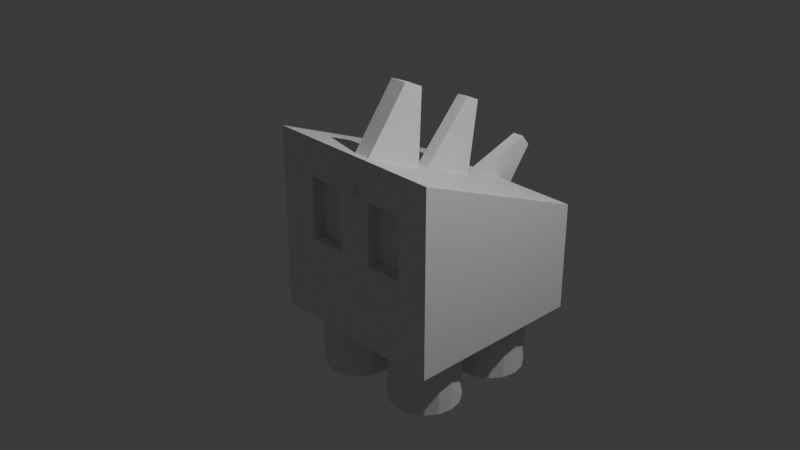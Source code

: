# Source: spikey_03.blend  (saved by Blender 4.2.67; exported with 4.5.12 LTS)
import bpy
from mathutils import Matrix  # noqa: F401  (used for matrix-valued properties, if any)

bpy.ops.wm.read_factory_settings(use_empty=True)
scene = bpy.context.scene
scene.name = 'Scene'

# ---- collections
col_collection = bpy.data.collections.new('Collection'); scene.collection.children.link(col_collection)

# ---- materials (node trees are filled in below, after node groups)
mat_material = bpy.data.materials.new('Material')
mat_material.alpha_threshold = 0.0
mat_material.roughness = 0.5
mat_material.line_color = (0.0, 0.0, 0.0, 1.0)

# ---- material node trees
mat_material.use_nodes = True; mat_material.node_tree.nodes.clear()
_N = mat_material.node_tree.nodes; _L = mat_material.node_tree.links
n0 = _N.new('ShaderNodeOutputMaterial'); n0.name = 'Material Output'; n0.location = (300, 300)
n1 = _N.new('ShaderNodeBsdfPrincipled'); n1.name = 'Principled BSDF'; n1.location = (10, 300)
n1.inputs[3].default_value = 1.45
_L.new(n1.outputs[0], n0.inputs[0])
n0.is_active_output = True

# ---- world
world_world = bpy.data.worlds.new('World'); scene.world = world_world
world_world.use_nodes = True; world_world.node_tree.nodes.clear()
_N = world_world.node_tree.nodes; _L = world_world.node_tree.links
n0 = _N.new('ShaderNodeOutputWorld'); n0.name = 'World Output'; n0.location = (300, 300)
n1 = _N.new('ShaderNodeBackground'); n1.name = 'Background'; n1.location = (10, 300)
n1.inputs[0].default_value = (0.05088, 0.05088, 0.05088, 1.0)
_L.new(n1.outputs[0], n0.inputs[0])
n0.is_active_output = True
world_world.color = (0.05088, 0.05088, 0.05088)
world_world.sun_shadow_jitter_overblur = 0.0

# ---- cameras
cam_camera = bpy.data.cameras.new('Camera')
cam_camera.clip_end = 100.0
cam_camera.ortho_scale = 7.314

# ---- lights
light_light = bpy.data.lights.new('Light', 'POINT')
light_light.energy = 1000.0
light_light.shadow_soft_size = 0.1

# ---- meshes
me_cube = bpy.data.meshes.new('Cube')
me_cube.from_pydata([(1.0, 1.0, 1.0), (1.0, 1.0, -1.0), (1.0, -1.0, 1.0), (1.0, -1.0, -1.0), (-1.0, 1.0, 0.1824), (-1.0, 1.0, -1.0), (-1.0, -1.0, 0.1824), (-1.0, -1.0, -1.0), (-1.0, 0.6374, -1.0), (-1.0, 0.2374, -1.0), (-1.0, -0.1626, -1.0), (-1.0, -0.5626, -1.0), (1.0, 0.6374, 1.0), (1.0, 0.2374, 1.0), (1.0, -0.1626, 1.0), (1.0, -0.5626, 1.0), (-1.0, -0.5626, 0.1824), (-1.0, -0.1626, 0.1824), (-1.0, 0.2374, 0.1824), (-1.0, 0.6374, 0.1824), (1.0, -0.5626, -1.0), (1.0, -0.1626, -1.0), (1.0, 0.2374, -1.0), (1.0, 0.6374, -1.0), (1.0, 1.0, 0.5879), (1.0, 1.0, -0.07878), (-1.0, -1.0, -0.385), (-1.0, -1.0, -0.2297), (1.0, -1.0, 0.5879), (1.0, -1.0, -0.07878), (-1.0, 1.0, -0.2297), (-1.0, 1.0, -0.385), (1.0, 0.6374, 0.5879), (1.0, 0.6374, -0.07878), (1.0, 0.2374, 0.5879), (1.0, 0.2374, -0.07878), (1.0, -0.1626, 0.5879), (1.0, -0.1626, -0.07878), (1.0, -0.5626, 0.5879), (1.0, -0.5626, -0.07878), (-1.0, -0.5626, -0.2297), (-1.0, -0.5626, -0.385), (-1.0, -0.1626, -0.2297), (-1.0, -0.1626, -0.385), (-1.0, 0.2374, -0.2297), (-1.0, 0.2374, -0.385), (-1.0, 0.6374, -0.2297), (-1.0, 0.6374, -0.385), (0.8819, 0.6374, 0.5879), (0.8819, 0.6374, -0.07878), (0.8819, 0.2374, 0.5879), (0.8819, 0.2374, -0.07878), (0.8819, -0.1626, 0.5879), (0.8819, -0.1626, -0.07878), (0.8819, -0.5626, 0.5879), (0.8819, -0.5626, -0.07878)], [], [(15, 16, 6, 2), (28, 2, 6, 27), (46, 19, 4, 30), (11, 20, 3, 7), (38, 15, 2, 28), (30, 4, 0, 24), (24, 0, 12, 32), (32, 12, 13, 34), (34, 13, 14, 36), (36, 14, 15, 38), (5, 1, 23, 8), (8, 23, 22, 9), (9, 22, 21, 10), (10, 21, 20, 11), (27, 6, 16, 40), (40, 16, 17, 42), (42, 17, 18, 44), (44, 18, 19, 46), (0, 4, 19, 12), (12, 19, 18, 13), (13, 18, 17, 14), (14, 17, 16, 15), (9, 45, 47, 8), (45, 44, 46, 47), (10, 43, 45, 9), (43, 42, 44, 45), (11, 41, 43, 10), (41, 40, 42, 43), (7, 26, 41, 11), (26, 27, 40, 41), (21, 37, 39, 20), (39, 37, 53, 55), (22, 35, 37, 21), (35, 34, 36, 37), (23, 33, 35, 22), (35, 33, 49, 51), (1, 25, 33, 23), (25, 24, 32, 33), (5, 31, 25, 1), (31, 30, 24, 25), (20, 39, 29, 3), (39, 38, 28, 29), (8, 47, 31, 5), (47, 46, 30, 31), (3, 29, 26, 7), (29, 28, 27, 26), (53, 52, 54, 55), (49, 48, 50, 51), (32, 34, 50, 48), (38, 39, 55, 54), (37, 36, 52, 53), (36, 38, 54, 52), (34, 35, 51, 50), (33, 32, 48, 49)])
_uv = me_cube.uv_layers.new(name='UVMap')
_uv.uv.foreach_set('vector', [0.625, 0.6953, 0.875, 0.6953, 0.875, 0.75, 0.625, 0.75, 0.5735, 0.75, 0.625, 0.75, 0.625, 1.0, 0.5735, 1.0, 0.5735, 0.2047, 0.625, 0.2047, 0.625, 0.25, 0.5735, 0.25, 0.125, 0.6953, 0.375, 0.6953, 0.375, 0.75, 0.125, 0.75, 0.5735, 0.6953, 0.625, 0.6953, 0.625, 0.75, 0.5735, 0.75, 0.5735, 0.25, 0.625, 0.25, 0.625, 0.5, 0.5735, 0.5, 0.5735, 0.5, 0.625, 0.5, 0.625, 0.5453, 0.5735, 0.5453, 0.5735, 0.5453, 0.625, 0.5453, 0.625, 0.5953, 0.5735, 0.5953, 0.5735, 0.5953, 0.625, 0.5953, 0.625, 0.6453, 0.5735, 0.6453, 0.5735, 0.6453, 0.625, 0.6453, 0.625, 0.6953, 0.5735, 0.6953, 0.125, 0.5, 0.375, 0.5, 0.375, 0.5453, 0.125, 0.5453, 0.125, 0.5453, 0.375, 0.5453, 0.375, 0.5953, 0.125, 0.5953, 0.125, 0.5953, 0.375, 0.5953, 0.375, 0.6453, 0.125, 0.6453, 0.125, 0.6453, 0.375, 0.6453, 0.375, 0.6953, 0.125, 0.6953, 0.5735, 0.0, 0.625, 0.0, 0.625, 0.05468, 0.5735, 0.05468, 0.5735, 0.05468, 0.625, 0.05468, 0.625, 0.1047, 0.5735, 0.1047, 0.5735, 0.1047, 0.625, 0.1047, 0.625, 0.1547, 0.5735, 0.1547, 0.5735, 0.1547, 0.625, 0.1547, 0.625, 0.2047, 0.5735, 0.2047, 0.625, 0.5, 0.875, 0.5, 0.875, 0.5453, 0.625, 0.5453, 0.625, 0.5453, 0.875, 0.5453, 0.875, 0.5953, 0.625, 0.5953, 0.625, 0.5953, 0.875, 0.5953, 0.875, 0.6453, 0.625, 0.6453, 0.625, 0.6453, 0.875, 0.6453, 0.875, 0.6953, 0.625, 0.6953, 0.375, 0.1547, 0.4902, 0.1547, 0.4902, 0.2047, 0.375, 0.2047, 0.4902, 0.1547, 0.5735, 0.1547, 0.5735, 0.2047, 0.4902, 0.2047, 0.375, 0.1047, 0.4902, 0.1047, 0.4902, 0.1547, 0.375, 0.1547, 0.4902, 0.1047, 0.5735, 0.1047, 0.5735, 0.1547, 0.4902, 0.1547, 0.375, 0.05468, 0.4902, 0.05468, 0.4902, 0.1047, 0.375, 0.1047, 0.4902, 0.05468, 0.5735, 0.05468, 0.5735, 0.1047, 0.4902, 0.1047, 0.375, 0.0, 0.4902, 0.0, 0.4902, 0.05468, 0.375, 0.05468, 0.4902, 0.0, 0.5735, 0.0, 0.5735, 0.05468, 0.4902, 0.05468, 0.375, 0.6453, 0.4902, 0.6453, 0.4902, 0.6953, 0.375, 0.6953, 0.4902, 0.6953, 0.4902, 0.6453, 0.4902, 0.6453, 0.4902, 0.6953, 0.375, 0.5953, 0.4902, 0.5953, 0.4902, 0.6453, 0.375, 0.6453, 0.4902, 0.5953, 0.5735, 0.5953, 0.5735, 0.6453, 0.4902, 0.6453, 0.375, 0.5453, 0.4902, 0.5453, 0.4902, 0.5953, 0.375, 0.5953, 0.4902, 0.5953, 0.4902, 0.5453, 0.4902, 0.5453, 0.4902, 0.5953, 0.375, 0.5, 0.4902, 0.5, 0.4902, 0.5453, 0.375, 0.5453, 0.4902, 0.5, 0.5735, 0.5, 0.5735, 0.5453, 0.4902, 0.5453, 0.375, 0.25, 0.4902, 0.25, 0.4902, 0.5, 0.375, 0.5, 0.4902, 0.25, 0.5735, 0.25, 0.5735, 0.5, 0.4902, 0.5, 0.375, 0.6953, 0.4902, 0.6953, 0.4902, 0.75, 0.375, 0.75, 0.4902, 0.6953, 0.5735, 0.6953, 0.5735, 0.75, 0.4902, 0.75, 0.375, 0.2047, 0.4902, 0.2047, 0.4902, 0.25, 0.375, 0.25, 0.4902, 0.2047, 0.5735, 0.2047, 0.5735, 0.25, 0.4902, 0.25, 0.375, 0.75, 0.4902, 0.75, 0.4902, 1.0, 0.375, 1.0, 0.4902, 0.75, 0.5735, 0.75, 0.5735, 1.0, 0.4902, 1.0, 0.4902, 0.6453, 0.5735, 0.6453, 0.5735, 0.6953, 0.4902, 0.6953, 0.4902, 0.5453, 0.5735, 0.5453, 0.5735, 0.5953, 0.4902, 0.5953, 0.5735, 0.5453, 0.5735, 0.5953, 0.5735, 0.5953, 0.5735, 0.5453, 0.5735, 0.6953, 0.4902, 0.6953, 0.4902, 0.6953, 0.5735, 0.6953, 0.4902, 0.6453, 0.5735, 0.6453, 0.5735, 0.6453, 0.4902, 0.6453, 0.5735, 0.6453, 0.5735, 0.6953, 0.5735, 0.6953, 0.5735, 0.6453, 0.5735, 0.5953, 0.4902, 0.5953, 0.4902, 0.5953, 0.5735, 0.5953, 0.4902, 0.5453, 0.5735, 0.5453, 0.5735, 0.5453, 0.4902, 0.5453])
me_cube.materials.append(mat_material)
me_cube.use_mirror_vertex_groups = False
me_cube.update()
me_cube_002 = bpy.data.meshes.new('Cube.002')
me_cube_002.from_pydata([(-1.0, -1.0, -1.0), (-0.1007, -1.0, 1.0), (-1.0, 1.0, -1.0), (-0.1007, 1.0, 1.0), (1.0, -1.0, -1.0), (0.3929, -1.0, 1.0), (1.0, 1.0, -1.0), (0.3929, 1.0, 1.0)], [], [(0, 1, 3, 2), (2, 3, 7, 6), (6, 7, 5, 4), (4, 5, 1, 0), (2, 6, 4, 0), (7, 3, 1, 5)])
_uv = me_cube_002.uv_layers.new(name='UVMap')
_uv.uv.foreach_set('vector', [0.375, 0.0, 0.625, 0.0, 0.625, 0.25, 0.375, 0.25, 0.375, 0.25, 0.625, 0.25, 0.625, 0.5, 0.375, 0.5, 0.375, 0.5, 0.625, 0.5, 0.625, 0.75, 0.375, 0.75, 0.375, 0.75, 0.625, 0.75, 0.625, 1.0, 0.375, 1.0, 0.125, 0.5, 0.375, 0.5, 0.375, 0.75, 0.125, 0.75, 0.625, 0.5, 0.875, 0.5, 0.875, 0.75, 0.625, 0.75])
me_cube_002.update()
me_cube_003 = bpy.data.meshes.new('Cube.003')
me_cube_003.from_pydata([(-1.0, -1.0, -1.0), (-0.3697, -1.0, 1.0), (-1.0, 1.0, -1.0), (-0.3697, 1.0, 1.0), (1.0, -1.0, -1.0), (0.1238, -1.0, 1.0), (1.0, 1.0, -1.0), (0.1238, 1.0, 1.0)], [], [(0, 1, 3, 2), (2, 3, 7, 6), (6, 7, 5, 4), (4, 5, 1, 0), (2, 6, 4, 0), (7, 3, 1, 5)])
_uv = me_cube_003.uv_layers.new(name='UVMap')
_uv.uv.foreach_set('vector', [0.375, 0.0, 0.625, 0.0, 0.625, 0.25, 0.375, 0.25, 0.375, 0.25, 0.625, 0.25, 0.625, 0.5, 0.375, 0.5, 0.375, 0.5, 0.625, 0.5, 0.625, 0.75, 0.375, 0.75, 0.375, 0.75, 0.625, 0.75, 0.625, 1.0, 0.375, 1.0, 0.125, 0.5, 0.375, 0.5, 0.375, 0.75, 0.125, 0.75, 0.625, 0.5, 0.875, 0.5, 0.875, 0.75, 0.625, 0.75])
me_cube_003.update()
me_cube_004 = bpy.data.meshes.new('Cube.004')
me_cube_004.from_pydata([(-1.0, -1.0, -1.0), (-0.3697, -1.0, 1.0), (-1.0, 1.0, -1.0), (-0.3697, 1.0, 1.0), (1.0, -1.0, -1.0), (0.1238, -1.0, 1.0), (1.0, 1.0, -1.0), (0.1238, 1.0, 1.0)], [], [(0, 1, 3, 2), (2, 3, 7, 6), (6, 7, 5, 4), (4, 5, 1, 0), (2, 6, 4, 0), (7, 3, 1, 5)])
_uv = me_cube_004.uv_layers.new(name='UVMap')
_uv.uv.foreach_set('vector', [0.375, 0.0, 0.625, 0.0, 0.625, 0.25, 0.375, 0.25, 0.375, 0.25, 0.625, 0.25, 0.625, 0.5, 0.375, 0.5, 0.375, 0.5, 0.625, 0.5, 0.625, 0.75, 0.375, 0.75, 0.375, 0.75, 0.625, 0.75, 0.625, 1.0, 0.375, 1.0, 0.125, 0.5, 0.375, 0.5, 0.375, 0.75, 0.125, 0.75, 0.625, 0.5, 0.875, 0.5, 0.875, 0.75, 0.625, 0.75])
me_cube_004.update()
me_cube_005 = bpy.data.meshes.new('Cube.005')
me_cube_005.from_pydata([(-1.0, -1.0, -1.0), (-0.3697, -1.0, 1.0), (-1.0, 1.0, -1.0), (-0.3697, 1.0, 1.0), (1.0, -1.0, -1.0), (0.1238, -1.0, 1.0), (1.0, 1.0, -1.0), (0.1238, 1.0, 1.0)], [], [(0, 1, 3, 2), (2, 3, 7, 6), (6, 7, 5, 4), (4, 5, 1, 0), (2, 6, 4, 0), (7, 3, 1, 5)])
_uv = me_cube_005.uv_layers.new(name='UVMap')
_uv.uv.foreach_set('vector', [0.375, 0.0, 0.625, 0.0, 0.625, 0.25, 0.375, 0.25, 0.375, 0.25, 0.625, 0.25, 0.625, 0.5, 0.375, 0.5, 0.375, 0.5, 0.625, 0.5, 0.625, 0.75, 0.375, 0.75, 0.375, 0.75, 0.625, 0.75, 0.625, 1.0, 0.375, 1.0, 0.125, 0.5, 0.375, 0.5, 0.375, 0.75, 0.125, 0.75, 0.625, 0.5, 0.875, 0.5, 0.875, 0.75, 0.625, 0.75])
me_cube_005.update()
me_cylinder_001 = bpy.data.meshes.new('Cylinder.001')
me_cylinder_001.from_pydata([(0.0, 1.0, -1.0), (0.0, 1.0, 1.0), (0.3827, 0.9239, -1.0), (0.3827, 0.9239, 1.0), (0.7071, 0.7071, -1.0), (0.7071, 0.7071, 1.0), (0.9239, 0.3827, -1.0), (0.9239, 0.3827, 1.0), (1.0, 0.0, -1.0), (1.0, 0.0, 1.0), (0.9239, -0.3827, -1.0), (0.9239, -0.3827, 1.0), (0.7071, -0.7071, -1.0), (0.7071, -0.7071, 1.0), (0.3827, -0.9239, -1.0), (0.3827, -0.9239, 1.0), (0.0, -1.0, -1.0), (0.0, -1.0, 1.0), (-0.3827, -0.9239, -1.0), (-0.3827, -0.9239, 1.0), (-0.7071, -0.7071, -1.0), (-0.7071, -0.7071, 1.0), (-0.9239, -0.3827, -1.0), (-0.9239, -0.3827, 1.0), (-1.0, 0.0, -1.0), (-1.0, 0.0, 1.0), (-0.9239, 0.3827, -1.0), (-0.9239, 0.3827, 1.0), (-0.7071, 0.7071, -1.0), (-0.7071, 0.7071, 1.0), (-0.3827, 0.9239, -1.0), (-0.3827, 0.9239, 1.0)], [], [(0, 1, 3, 2), (2, 3, 5, 4), (4, 5, 7, 6), (6, 7, 9, 8), (8, 9, 11, 10), (10, 11, 13, 12), (12, 13, 15, 14), (14, 15, 17, 16), (16, 17, 19, 18), (18, 19, 21, 20), (20, 21, 23, 22), (22, 23, 25, 24), (24, 25, 27, 26), (26, 27, 29, 28), (3, 1, 31, 29, 27, 25, 23, 21, 19, 17, 15, 13, 11, 9, 7, 5), (28, 29, 31, 30), (30, 31, 1, 0), (0, 2, 4, 6, 8, 10, 12, 14, 16, 18, 20, 22, 24, 26, 28, 30)])
_uv = me_cylinder_001.uv_layers.new(name='UVMap')
_uv.uv.foreach_set('vector', [1.0, 0.5, 1.0, 1.0, 0.9375, 1.0, 0.9375, 0.5, 0.9375, 0.5, 0.9375, 1.0, 0.875, 1.0, 0.875, 0.5, 0.875, 0.5, 0.875, 1.0, 0.8125, 1.0, 0.8125, 0.5, 0.8125, 0.5, 0.8125, 1.0, 0.75, 1.0, 0.75, 0.5, 0.75, 0.5, 0.75, 1.0, 0.6875, 1.0, 0.6875, 0.5, 0.6875, 0.5, 0.6875, 1.0, 0.625, 1.0, 0.625, 0.5, 0.625, 0.5, 0.625, 1.0, 0.5625, 1.0, 0.5625, 0.5, 0.5625, 0.5, 0.5625, 1.0, 0.5, 1.0, 0.5, 0.5, 0.5, 0.5, 0.5, 1.0, 0.4375, 1.0, 0.4375, 0.5, 0.4375, 0.5, 0.4375, 1.0, 0.375, 1.0, 0.375, 0.5, 0.375, 0.5, 0.375, 1.0, 0.3125, 1.0, 0.3125, 0.5, 0.3125, 0.5, 0.3125, 1.0, 0.25, 1.0, 0.25, 0.5, 0.25, 0.5, 0.25, 1.0, 0.1875, 1.0, 0.1875, 0.5, 0.1875, 0.5, 0.1875, 1.0, 0.125, 1.0, 0.125, 0.5, 0.3418, 0.4717, 0.25, 0.49, 0.1582, 0.4717, 0.08029, 0.4197, 0.02827, 0.3418, 0.01, 0.25, 0.02827, 0.1582, 0.08029, 0.08029, 0.1582, 0.02827, 0.25, 0.01, 0.3418, 0.02827, 0.4197, 0.08029, 0.4717, 0.1582, 0.49, 0.25, 0.4717, 0.3418, 0.4197, 0.4197, 0.125, 0.5, 0.125, 1.0, 0.0625, 1.0, 0.0625, 0.5, 0.0625, 0.5, 0.0625, 1.0, 0.0, 1.0, 0.0, 0.5, 0.75, 0.49, 0.8418, 0.4717, 0.9197, 0.4197, 0.9717, 0.3418, 0.99, 0.25, 0.9717, 0.1582, 0.9197, 0.08029, 0.8418, 0.02827, 0.75, 0.01, 0.6582, 0.02827, 0.5803, 0.08029, 0.5283, 0.1582, 0.51, 0.25, 0.5283, 0.3418, 0.5803, 0.4197, 0.6582, 0.4717])
me_cylinder_001.update()
me_cylinder_002 = bpy.data.meshes.new('Cylinder.002')
me_cylinder_002.from_pydata([(0.0, 1.0, -1.0), (0.0, 1.0, 1.0), (0.3827, 0.9239, -1.0), (0.3827, 0.9239, 1.0), (0.7071, 0.7071, -1.0), (0.7071, 0.7071, 1.0), (0.9239, 0.3827, -1.0), (0.9239, 0.3827, 1.0), (1.0, 0.0, -1.0), (1.0, 0.0, 1.0), (0.9239, -0.3827, -1.0), (0.9239, -0.3827, 1.0), (0.7071, -0.7071, -1.0), (0.7071, -0.7071, 1.0), (0.3827, -0.9239, -1.0), (0.3827, -0.9239, 1.0), (0.0, -1.0, -1.0), (0.0, -1.0, 1.0), (-0.3827, -0.9239, -1.0), (-0.3827, -0.9239, 1.0), (-0.7071, -0.7071, -1.0), (-0.7071, -0.7071, 1.0), (-0.9239, -0.3827, -1.0), (-0.9239, -0.3827, 1.0), (-1.0, 0.0, -1.0), (-1.0, 0.0, 1.0), (-0.9239, 0.3827, -1.0), (-0.9239, 0.3827, 1.0), (-0.7071, 0.7071, -1.0), (-0.7071, 0.7071, 1.0), (-0.3827, 0.9239, -1.0), (-0.3827, 0.9239, 1.0)], [], [(0, 1, 3, 2), (2, 3, 5, 4), (4, 5, 7, 6), (6, 7, 9, 8), (8, 9, 11, 10), (10, 11, 13, 12), (12, 13, 15, 14), (14, 15, 17, 16), (16, 17, 19, 18), (18, 19, 21, 20), (20, 21, 23, 22), (22, 23, 25, 24), (24, 25, 27, 26), (26, 27, 29, 28), (3, 1, 31, 29, 27, 25, 23, 21, 19, 17, 15, 13, 11, 9, 7, 5), (28, 29, 31, 30), (30, 31, 1, 0), (0, 2, 4, 6, 8, 10, 12, 14, 16, 18, 20, 22, 24, 26, 28, 30)])
_uv = me_cylinder_002.uv_layers.new(name='UVMap')
_uv.uv.foreach_set('vector', [1.0, 0.5, 1.0, 1.0, 0.9375, 1.0, 0.9375, 0.5, 0.9375, 0.5, 0.9375, 1.0, 0.875, 1.0, 0.875, 0.5, 0.875, 0.5, 0.875, 1.0, 0.8125, 1.0, 0.8125, 0.5, 0.8125, 0.5, 0.8125, 1.0, 0.75, 1.0, 0.75, 0.5, 0.75, 0.5, 0.75, 1.0, 0.6875, 1.0, 0.6875, 0.5, 0.6875, 0.5, 0.6875, 1.0, 0.625, 1.0, 0.625, 0.5, 0.625, 0.5, 0.625, 1.0, 0.5625, 1.0, 0.5625, 0.5, 0.5625, 0.5, 0.5625, 1.0, 0.5, 1.0, 0.5, 0.5, 0.5, 0.5, 0.5, 1.0, 0.4375, 1.0, 0.4375, 0.5, 0.4375, 0.5, 0.4375, 1.0, 0.375, 1.0, 0.375, 0.5, 0.375, 0.5, 0.375, 1.0, 0.3125, 1.0, 0.3125, 0.5, 0.3125, 0.5, 0.3125, 1.0, 0.25, 1.0, 0.25, 0.5, 0.25, 0.5, 0.25, 1.0, 0.1875, 1.0, 0.1875, 0.5, 0.1875, 0.5, 0.1875, 1.0, 0.125, 1.0, 0.125, 0.5, 0.3418, 0.4717, 0.25, 0.49, 0.1582, 0.4717, 0.08029, 0.4197, 0.02827, 0.3418, 0.01, 0.25, 0.02827, 0.1582, 0.08029, 0.08029, 0.1582, 0.02827, 0.25, 0.01, 0.3418, 0.02827, 0.4197, 0.08029, 0.4717, 0.1582, 0.49, 0.25, 0.4717, 0.3418, 0.4197, 0.4197, 0.125, 0.5, 0.125, 1.0, 0.0625, 1.0, 0.0625, 0.5, 0.0625, 0.5, 0.0625, 1.0, 0.0, 1.0, 0.0, 0.5, 0.75, 0.49, 0.8418, 0.4717, 0.9197, 0.4197, 0.9717, 0.3418, 0.99, 0.25, 0.9717, 0.1582, 0.9197, 0.08029, 0.8418, 0.02827, 0.75, 0.01, 0.6582, 0.02827, 0.5803, 0.08029, 0.5283, 0.1582, 0.51, 0.25, 0.5283, 0.3418, 0.5803, 0.4197, 0.6582, 0.4717])
me_cylinder_002.update()
me_cylinder_003 = bpy.data.meshes.new('Cylinder.003')
me_cylinder_003.from_pydata([(0.0, 1.0, -1.0), (0.0, 1.0, 1.0), (0.3827, 0.9239, -1.0), (0.3827, 0.9239, 1.0), (0.7071, 0.7071, -1.0), (0.7071, 0.7071, 1.0), (0.9239, 0.3827, -1.0), (0.9239, 0.3827, 1.0), (1.0, 0.0, -1.0), (1.0, 0.0, 1.0), (0.9239, -0.3827, -1.0), (0.9239, -0.3827, 1.0), (0.7071, -0.7071, -1.0), (0.7071, -0.7071, 1.0), (0.3827, -0.9239, -1.0), (0.3827, -0.9239, 1.0), (0.0, -1.0, -1.0), (0.0, -1.0, 1.0), (-0.3827, -0.9239, -1.0), (-0.3827, -0.9239, 1.0), (-0.7071, -0.7071, -1.0), (-0.7071, -0.7071, 1.0), (-0.9239, -0.3827, -1.0), (-0.9239, -0.3827, 1.0), (-1.0, 0.0, -1.0), (-1.0, 0.0, 1.0), (-0.9239, 0.3827, -1.0), (-0.9239, 0.3827, 1.0), (-0.7071, 0.7071, -1.0), (-0.7071, 0.7071, 1.0), (-0.3827, 0.9239, -1.0), (-0.3827, 0.9239, 1.0)], [], [(0, 1, 3, 2), (2, 3, 5, 4), (4, 5, 7, 6), (6, 7, 9, 8), (8, 9, 11, 10), (10, 11, 13, 12), (12, 13, 15, 14), (14, 15, 17, 16), (16, 17, 19, 18), (18, 19, 21, 20), (20, 21, 23, 22), (22, 23, 25, 24), (24, 25, 27, 26), (26, 27, 29, 28), (3, 1, 31, 29, 27, 25, 23, 21, 19, 17, 15, 13, 11, 9, 7, 5), (28, 29, 31, 30), (30, 31, 1, 0), (0, 2, 4, 6, 8, 10, 12, 14, 16, 18, 20, 22, 24, 26, 28, 30)])
_uv = me_cylinder_003.uv_layers.new(name='UVMap')
_uv.uv.foreach_set('vector', [1.0, 0.5, 1.0, 1.0, 0.9375, 1.0, 0.9375, 0.5, 0.9375, 0.5, 0.9375, 1.0, 0.875, 1.0, 0.875, 0.5, 0.875, 0.5, 0.875, 1.0, 0.8125, 1.0, 0.8125, 0.5, 0.8125, 0.5, 0.8125, 1.0, 0.75, 1.0, 0.75, 0.5, 0.75, 0.5, 0.75, 1.0, 0.6875, 1.0, 0.6875, 0.5, 0.6875, 0.5, 0.6875, 1.0, 0.625, 1.0, 0.625, 0.5, 0.625, 0.5, 0.625, 1.0, 0.5625, 1.0, 0.5625, 0.5, 0.5625, 0.5, 0.5625, 1.0, 0.5, 1.0, 0.5, 0.5, 0.5, 0.5, 0.5, 1.0, 0.4375, 1.0, 0.4375, 0.5, 0.4375, 0.5, 0.4375, 1.0, 0.375, 1.0, 0.375, 0.5, 0.375, 0.5, 0.375, 1.0, 0.3125, 1.0, 0.3125, 0.5, 0.3125, 0.5, 0.3125, 1.0, 0.25, 1.0, 0.25, 0.5, 0.25, 0.5, 0.25, 1.0, 0.1875, 1.0, 0.1875, 0.5, 0.1875, 0.5, 0.1875, 1.0, 0.125, 1.0, 0.125, 0.5, 0.3418, 0.4717, 0.25, 0.49, 0.1582, 0.4717, 0.08029, 0.4197, 0.02827, 0.3418, 0.01, 0.25, 0.02827, 0.1582, 0.08029, 0.08029, 0.1582, 0.02827, 0.25, 0.01, 0.3418, 0.02827, 0.4197, 0.08029, 0.4717, 0.1582, 0.49, 0.25, 0.4717, 0.3418, 0.4197, 0.4197, 0.125, 0.5, 0.125, 1.0, 0.0625, 1.0, 0.0625, 0.5, 0.0625, 0.5, 0.0625, 1.0, 0.0, 1.0, 0.0, 0.5, 0.75, 0.49, 0.8418, 0.4717, 0.9197, 0.4197, 0.9717, 0.3418, 0.99, 0.25, 0.9717, 0.1582, 0.9197, 0.08029, 0.8418, 0.02827, 0.75, 0.01, 0.6582, 0.02827, 0.5803, 0.08029, 0.5283, 0.1582, 0.51, 0.25, 0.5283, 0.3418, 0.5803, 0.4197, 0.6582, 0.4717])
me_cylinder_003.update()
me_cylinder_004 = bpy.data.meshes.new('Cylinder.004')
me_cylinder_004.from_pydata([(0.0, 1.0, -1.0), (0.0, 1.0, 1.0), (0.3827, 0.9239, -1.0), (0.3827, 0.9239, 1.0), (0.7071, 0.7071, -1.0), (0.7071, 0.7071, 1.0), (0.9239, 0.3827, -1.0), (0.9239, 0.3827, 1.0), (1.0, 0.0, -1.0), (1.0, 0.0, 1.0), (0.9239, -0.3827, -1.0), (0.9239, -0.3827, 1.0), (0.7071, -0.7071, -1.0), (0.7071, -0.7071, 1.0), (0.3827, -0.9239, -1.0), (0.3827, -0.9239, 1.0), (0.0, -1.0, -1.0), (0.0, -1.0, 1.0), (-0.3827, -0.9239, -1.0), (-0.3827, -0.9239, 1.0), (-0.7071, -0.7071, -1.0), (-0.7071, -0.7071, 1.0), (-0.9239, -0.3827, -1.0), (-0.9239, -0.3827, 1.0), (-1.0, 0.0, -1.0), (-1.0, 0.0, 1.0), (-0.9239, 0.3827, -1.0), (-0.9239, 0.3827, 1.0), (-0.7071, 0.7071, -1.0), (-0.7071, 0.7071, 1.0), (-0.3827, 0.9239, -1.0), (-0.3827, 0.9239, 1.0)], [], [(0, 1, 3, 2), (2, 3, 5, 4), (4, 5, 7, 6), (6, 7, 9, 8), (8, 9, 11, 10), (10, 11, 13, 12), (12, 13, 15, 14), (14, 15, 17, 16), (16, 17, 19, 18), (18, 19, 21, 20), (20, 21, 23, 22), (22, 23, 25, 24), (24, 25, 27, 26), (26, 27, 29, 28), (3, 1, 31, 29, 27, 25, 23, 21, 19, 17, 15, 13, 11, 9, 7, 5), (28, 29, 31, 30), (30, 31, 1, 0), (0, 2, 4, 6, 8, 10, 12, 14, 16, 18, 20, 22, 24, 26, 28, 30)])
_uv = me_cylinder_004.uv_layers.new(name='UVMap')
_uv.uv.foreach_set('vector', [1.0, 0.5, 1.0, 1.0, 0.9375, 1.0, 0.9375, 0.5, 0.9375, 0.5, 0.9375, 1.0, 0.875, 1.0, 0.875, 0.5, 0.875, 0.5, 0.875, 1.0, 0.8125, 1.0, 0.8125, 0.5, 0.8125, 0.5, 0.8125, 1.0, 0.75, 1.0, 0.75, 0.5, 0.75, 0.5, 0.75, 1.0, 0.6875, 1.0, 0.6875, 0.5, 0.6875, 0.5, 0.6875, 1.0, 0.625, 1.0, 0.625, 0.5, 0.625, 0.5, 0.625, 1.0, 0.5625, 1.0, 0.5625, 0.5, 0.5625, 0.5, 0.5625, 1.0, 0.5, 1.0, 0.5, 0.5, 0.5, 0.5, 0.5, 1.0, 0.4375, 1.0, 0.4375, 0.5, 0.4375, 0.5, 0.4375, 1.0, 0.375, 1.0, 0.375, 0.5, 0.375, 0.5, 0.375, 1.0, 0.3125, 1.0, 0.3125, 0.5, 0.3125, 0.5, 0.3125, 1.0, 0.25, 1.0, 0.25, 0.5, 0.25, 0.5, 0.25, 1.0, 0.1875, 1.0, 0.1875, 0.5, 0.1875, 0.5, 0.1875, 1.0, 0.125, 1.0, 0.125, 0.5, 0.3418, 0.4717, 0.25, 0.49, 0.1582, 0.4717, 0.08029, 0.4197, 0.02827, 0.3418, 0.01, 0.25, 0.02827, 0.1582, 0.08029, 0.08029, 0.1582, 0.02827, 0.25, 0.01, 0.3418, 0.02827, 0.4197, 0.08029, 0.4717, 0.1582, 0.49, 0.25, 0.4717, 0.3418, 0.4197, 0.4197, 0.125, 0.5, 0.125, 1.0, 0.0625, 1.0, 0.0625, 0.5, 0.0625, 0.5, 0.0625, 1.0, 0.0, 1.0, 0.0, 0.5, 0.75, 0.49, 0.8418, 0.4717, 0.9197, 0.4197, 0.9717, 0.3418, 0.99, 0.25, 0.9717, 0.1582, 0.9197, 0.08029, 0.8418, 0.02827, 0.75, 0.01, 0.6582, 0.02827, 0.5803, 0.08029, 0.5283, 0.1582, 0.51, 0.25, 0.5283, 0.3418, 0.5803, 0.4197, 0.6582, 0.4717])
me_cylinder_004.update()

# ---- objects
ob_cube = bpy.data.objects.new('Cube', me_cube)
ob_light = bpy.data.objects.new('Light', light_light)
ob_camera = bpy.data.objects.new('Camera', cam_camera)
ob_cube_001 = bpy.data.objects.new('Cube.001', me_cube_002)
ob_cube_002 = bpy.data.objects.new('Cube.002', me_cube_003)
ob_cube_003 = bpy.data.objects.new('Cube.003', me_cube_004)
ob_cube_004 = bpy.data.objects.new('Cube.004', me_cube_005)
ob_cylinder = bpy.data.objects.new('Cylinder', me_cylinder_001)
ob_cylinder_001 = bpy.data.objects.new('Cylinder.001', me_cylinder_002)
ob_cylinder_002 = bpy.data.objects.new('Cylinder.002', me_cylinder_003)
ob_cylinder_003 = bpy.data.objects.new('Cylinder.003', me_cylinder_004)

# ---- transforms, parenting, visibility, modifiers, constraints
ob_cube.location = (0.1957, 0.1957, 5.96e-08)
ob_cube.rotation_euler = (0.0, -0.0, 4.712)
ob_cube.lock_rotations_4d = False
ob_cube.empty_display_type = 'ARROWS'
ob_cube.lineart.crease_threshold = 0.0
ob_light.location = (4.076, 1.005, 5.904)
ob_light.rotation_euler = (0.6503, 0.05522, 1.866)
ob_light.lock_rotations_4d = False
ob_light.empty_display_type = 'ARROWS'
ob_light.color = (0.0, 0.0, 0.0, 0.0)
ob_light.lineart.crease_threshold = 0.0
ob_camera.location = (7.359, -6.926, 4.958)
ob_camera.rotation_euler = (1.109, 0.0, 0.8149)
ob_camera.lock_rotations_4d = False
ob_camera.empty_display_type = 'ARROWS'
ob_camera.color = (0.0, 0.0, 0.0, 0.0)
ob_camera.display_type = 'WIRE'
ob_camera.lineart.crease_threshold = 0.0
ob_cube_001.location = (0.1957, -0.239, 0.9826)
ob_cube_001.rotation_euler = (0.0, -0.3957, 4.712)
ob_cube_001.scale = (0.4645, 0.09299, 0.5583)
ob_cube_002.location = (0.1957, 0.5688, 0.8227)
ob_cube_002.rotation_euler = (0.0, -0.3957, 4.712)
ob_cube_002.scale = (0.3273, 0.06552, 0.3934)
ob_cube_003.location = (0.1957, 1.287, 0.2782)
ob_cube_003.rotation_euler = (-5.135e-07, -0.8967, 4.712)
ob_cube_003.scale = (0.3171, 0.06348, 0.3811)
ob_cube_004.location = (0.1957, 1.546, -0.6248)
ob_cube_004.rotation_euler = (-0.0001175, -1.563, 4.713)
ob_cube_004.scale = (0.3079, 0.06163, 0.37)
ob_cylinder.location = (0.6738, -0.277, -1.282)
ob_cylinder.scale = (0.3805, 0.3805, 0.3805)
ob_cylinder_001.location = (0.6738, 0.6754, -1.282)
ob_cylinder_001.scale = (0.3805, 0.3805, 0.3805)
ob_cylinder_002.location = (-0.2884, 0.6754, -1.282)
ob_cylinder_002.scale = (0.3805, 0.3805, 0.3805)
ob_cylinder_003.location = (-0.2884, -0.2999, -1.282)
ob_cylinder_003.scale = (0.3805, 0.3805, 0.3805)

# ---- collection membership
col_collection.objects.link(ob_cube)
col_collection.objects.link(ob_light)
col_collection.objects.link(ob_camera)
col_collection.objects.link(ob_cube_001)
col_collection.objects.link(ob_cube_002)
col_collection.objects.link(ob_cube_003)
col_collection.objects.link(ob_cube_004)
col_collection.objects.link(ob_cylinder)
col_collection.objects.link(ob_cylinder_001)
col_collection.objects.link(ob_cylinder_002)
col_collection.objects.link(ob_cylinder_003)

# ---- scene / render settings (as saved in the file)
scene.camera = ob_camera
scene.frame_start = 1; scene.frame_end = 250; scene.frame_set(1)
scene.render.engine = 'CYCLES'
scene.render.image_settings.file_format = 'TIFF'
scene.render.image_settings.color_depth = '16'
scene.render.resolution_x = 2560
scene.render.resolution_y = 1440
scene.cycles.samples = 256
scene.cycles.max_bounces = 6
scene.cycles.diffuse_bounces = 3
scene.cycles.glossy_bounces = 3
scene.cycles.transmission_bounces = 4
scene.cycles.transparent_max_bounces = 4
bpy.context.view_layer.update()
